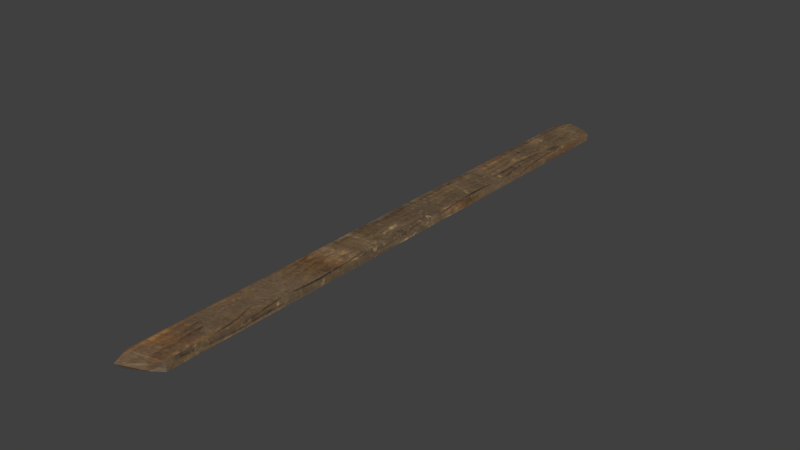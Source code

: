 # Source: 12.blend  (saved by Blender 2.76.0; exported with 4.5.12 LTS)
import bpy
from mathutils import Matrix  # noqa: F401  (used for matrix-valued properties, if any)

bpy.ops.wm.read_factory_settings(use_empty=True)
scene = bpy.context.scene
scene.name = 'Scene'

# ---- collections
col_collection_1 = bpy.data.collections.new('Collection 1'); scene.collection.children.link(col_collection_1)

# ---- images (referenced by path relative to the original .blend; pixels are not part of the script)
import os
ASSET_DIR = os.environ.get("B2B_ASSET_DIR", "")  # directory of the original .blend (textures are referenced by path, not embedded)
HERE = os.path.dirname(os.path.abspath(__file__))  # packed textures are extracted next to this script under _unpacked/

def load_image(name, relpath, width, height, colorspace="sRGB"):
    """Load a texture the original file referenced (path relative to the .blend, or extracted next to this script)."""
    p = next((c for c in (os.path.join(HERE, relpath), os.path.join(ASSET_DIR, relpath)) if relpath and os.path.exists(c)), "")
    if p:
        img = bpy.data.images.load(p, check_existing=True)
        img.name = name
    else:  # same state as the original file: an image datablock whose file is absent (Cycles renders it pink)
        img = bpy.data.images.new(name, width, height)
        img.source = "FILE"
        img.filepath = "//" + (relpath or name)
    img.colorspace_settings.name = colorspace
    return img
img_texturescom_woodplanksold0292_7_seamless_s__1____kopia_jpg = load_image('TexturesCom_WoodPlanksOld0292_7_seamless_S (1) - Kopia.jpg', '_unpacked/TexturesCom_WoodPlanksOld0292_7_seamless_S__1__-_Kopia.c7a29fec.jpg', 1024, 1024, 'sRGB')

# ---- materials (node trees are filled in below, after node groups)
mat_material_001 = bpy.data.materials.new('Material.001')
mat_material_001.alpha_threshold = 0.0
mat_material_001.use_transparent_shadow = False
mat_material_001.roughness = 0.5

# ---- material node trees
mat_material_001.use_nodes = True; mat_material_001.node_tree.nodes.clear()
_N = mat_material_001.node_tree.nodes; _L = mat_material_001.node_tree.links
n0 = _N.new('ShaderNodeOutputMaterial'); n0.name = 'Material Output'; n0.location = (300, 300)
n1 = _N.new('ShaderNodeBsdfDiffuse'); n1.name = 'Diffuse BSDF'; n1.location = (10, 300)
n2 = _N.new('ShaderNodeTexImage'); n2.name = 'Image Texture'; n2.location = (-180, 300)
n2.width = 140
n2.image = img_texturescom_woodplanksold0292_7_seamless_s__1____kopia_jpg
_L.new(n1.outputs[0], n0.inputs[0])
_L.new(n2.outputs[0], n1.inputs[0])
n0.is_active_output = True

# ---- world
world_world = bpy.data.worlds.new('World'); scene.world = world_world
world_world.color = (0.05088, 0.05088, 0.05088)
world_world.use_sun_shadow = False
world_world.sun_shadow_jitter_overblur = 0.0
world_world.cycles.sampling_method = 'MANUAL'
world_world.cycles.sample_map_resolution = 256

# ---- meshes
me_cube_019 = bpy.data.meshes.new('Cube.019')
me_cube_019.from_pydata([(173.3, -0.2339, 1.99), (-119.4, -0.1901, 2.727), (-125.6, 0.07426, -2.605), (173.3, 0.03367, -3.44), (171.7, -0.1525, 3.105), (-119.5, -0.1068, 3.794), (-123.2, 0.1612, -1.625), (169.9, 0.1358, -2.736), (-123.6, -0.1261, 2.006), (-129.2, 0.0345, -1.223), (-122.0, -0.0662, 2.429), (-131.6, 0.09891, -0.8684), (178.7, -0.1856, 1.384), (178.7, 0.003711, -2.459), (177.1, -0.1035, 1.678), (180.7, 0.0649, -1.759)], [], [(4, 5, 1, 0), (5, 6, 11, 10), (6, 7, 3, 2), (3, 7, 15, 13), (0, 1, 2, 3), (7, 6, 5, 4), (10, 11, 9, 8), (1, 5, 10, 8), (2, 1, 8, 9), (6, 2, 9, 11), (15, 14, 12, 13), (0, 3, 13, 12), (7, 4, 14, 15), (4, 0, 12, 14)])
_uv = me_cube_019.uv_layers.new(name='UVMap')
_uv.uv.foreach_set('vector', [0.763, 0.9203, 0.763, 0.1117, 0.7745, 0.1117, 0.7746, 0.9237, 0.7644, 0.8762, 0.7918, 0.8762, 0.7867, 0.9026, 0.7699, 0.8878, 0.7812, 0.8824, 0.7811, 0.236, 0.7925, 0.2286, 0.7925, 0.8865, 0.7763, 0.5003, 0.7613, 0.5038, 0.7635, 0.4976, 0.7741, 0.4962, 0.7624, 0.04991, 0.7628, 0.8745, 0.7898, 0.8828, 0.7898, 0.04991, 0.7933, 0.0613, 0.7918, 0.8762, 0.7644, 0.8762, 0.7638, 0.0556, 0.7881, 0.4951, 0.779, 0.4961, 0.7798, 0.4794, 0.7887, 0.4784, 0.7913, 0.4726, 0.7913, 0.5003, 0.7881, 0.4951, 0.7887, 0.4784, 0.7898, 0.8828, 0.7628, 0.8745, 0.7679, 0.8943, 0.7843, 0.8943, 0.7763, 0.5019, 0.7766, 0.4742, 0.7798, 0.4794, 0.779, 0.4961, 0.7635, 0.4976, 0.7635, 0.4801, 0.7741, 0.4766, 0.7741, 0.4962, 0.7624, 0.04991, 0.7898, 0.04991, 0.7858, 0.03282, 0.7664, 0.03282, 0.7933, 0.0613, 0.7638, 0.0556, 0.7699, 0.03852, 0.7872, 0.02713, 0.7613, 0.474, 0.7763, 0.4726, 0.7741, 0.4766, 0.7635, 0.4801])
me_cube_019.materials.append(mat_material_001)
me_cube_019.use_remesh_preserve_volume = False
me_cube_019.use_remesh_preserve_attributes = False
me_cube_019.use_mirror_vertex_groups = False
me_cube_019.update()

# ---- objects
ob_cube_005 = bpy.data.objects.new('Cube.005', me_cube_019)

# ---- transforms, parenting, visibility, modifiers, constraints
ob_cube_005.location = (-0.226, -0.3721, 0.04067)
ob_cube_005.rotation_euler = (0.7821, 1.937e-08, 1.571)
ob_cube_005.scale = (0.009899, 0.445, 0.02178)
ob_cube_005.lineart.crease_threshold = 0.0

# ---- collection membership
col_collection_1.objects.link(ob_cube_005)

# ---- scene / render settings (as saved in the file)
scene.frame_start = 1; scene.frame_end = 250; scene.frame_set(1)
scene.render.engine = 'BLENDER_EEVEE_NEXT'
scene.render.resolution_percentage = 50
scene.render.dither_intensity = 0.0
scene.cycles.use_denoising = False
scene.cycles.samples = 10
scene.cycles.sampling_pattern = 'TABULATED_SOBOL'
scene.cycles.light_sampling_threshold = 0.0
scene.cycles.use_adaptive_sampling = False
scene.cycles.use_light_tree = False
scene.cycles.blur_glossy = 0.0
scene.cycles.pixel_filter_type = 'GAUSSIAN'
scene.cycles.sample_clamp_indirect = 0.0
scene.view_settings.view_transform = 'Standard'
bpy.context.view_layer.update()

# ---- added for rendering (the .blend has no active camera and no usable light): camera, sun
cam_auto = bpy.data.cameras.new('AutoCamera')
cam_auto.lens = 50.0
cam_auto.sensor_width = 36.0
cam_auto.clip_end = 1000.0
ob_auto_camera = bpy.data.objects.new('AutoCamera', cam_auto)
scene.collection.objects.link(ob_auto_camera)
ob_auto_camera.location = (2.66485, -3.58127, 2.33337)
ob_auto_camera.rotation_euler = (1.09748, -7.21219e-08, 0.694738)
scene.camera = ob_auto_camera
light_auto_sun = bpy.data.lights.new('AutoSun', 'SUN')
light_auto_sun.energy = 3.0
light_auto_sun.angle = 0.0523599
ob_auto_sun = bpy.data.objects.new('AutoSun', light_auto_sun)
scene.collection.objects.link(ob_auto_sun)
ob_auto_sun.rotation_euler = (0.872665, 0.174533, 0.523599)
bpy.context.view_layer.update()
